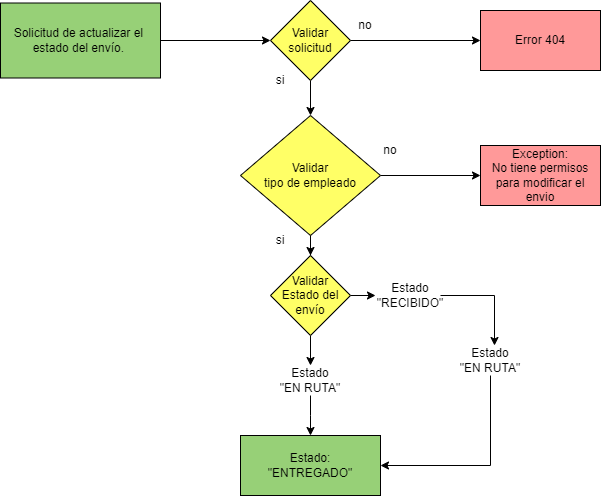

The diagram above was exported from draw.io. Its source (the exported page's mxGraphModel, read from the mxfile embedded in the PNG):
<mxGraphModel dx="1120" dy="427" grid="1" gridSize="10" guides="1" tooltips="1" connect="1" arrows="1" fold="1" page="1" pageScale="1" pageWidth="850" pageHeight="1100" math="0" shadow="0">
  <root>
    <mxCell id="0" />
    <mxCell id="1" parent="0" />
    <mxCell id="2Xafs20K6us1jdB057w_-1" style="edgeStyle=orthogonalEdgeStyle;rounded=0;orthogonalLoop=1;jettySize=auto;html=1;exitX=0.5;exitY=1;exitDx=0;exitDy=0;entryX=0.5;entryY=0;entryDx=0;entryDy=0;" edge="1" parent="1" source="2Xafs20K6us1jdB057w_-3">
      <mxGeometry relative="1" as="geometry">
        <mxPoint x="360" y="190" as="targetPoint" />
      </mxGeometry>
    </mxCell>
    <mxCell id="2Xafs20K6us1jdB057w_-2" style="edgeStyle=orthogonalEdgeStyle;rounded=0;orthogonalLoop=1;jettySize=auto;html=1;entryX=0;entryY=0.5;entryDx=0;entryDy=0;" edge="1" parent="1" source="2Xafs20K6us1jdB057w_-3" target="2Xafs20K6us1jdB057w_-7">
      <mxGeometry relative="1" as="geometry" />
    </mxCell>
    <mxCell id="2Xafs20K6us1jdB057w_-3" value="Validar&lt;br&gt;solicitud" style="rhombus;whiteSpace=wrap;html=1;fillColor=#FFFF66;" vertex="1" parent="1">
      <mxGeometry x="320" y="75" width="80" height="80" as="geometry" />
    </mxCell>
    <mxCell id="2Xafs20K6us1jdB057w_-5" style="edgeStyle=orthogonalEdgeStyle;rounded=0;orthogonalLoop=1;jettySize=auto;html=1;" edge="1" parent="1" source="2Xafs20K6us1jdB057w_-6" target="2Xafs20K6us1jdB057w_-3">
      <mxGeometry relative="1" as="geometry" />
    </mxCell>
    <mxCell id="2Xafs20K6us1jdB057w_-6" value="Solicitud de actualizar el&amp;nbsp;&lt;br&gt;estado del envío.&amp;nbsp;" style="rounded=0;whiteSpace=wrap;html=1;fillColor=#97D077;" vertex="1" parent="1">
      <mxGeometry x="50" y="77.5" width="160" height="75" as="geometry" />
    </mxCell>
    <mxCell id="2Xafs20K6us1jdB057w_-7" value="Error 404" style="rounded=0;whiteSpace=wrap;html=1;fillColor=#FF9999;" vertex="1" parent="1">
      <mxGeometry x="530" y="85" width="120" height="60" as="geometry" />
    </mxCell>
    <mxCell id="2Xafs20K6us1jdB057w_-8" value="Estado:&lt;br&gt;&quot;ENTREGADO&quot;" style="rounded=0;whiteSpace=wrap;html=1;fillColor=#97D077;" vertex="1" parent="1">
      <mxGeometry x="290" y="510" width="140" height="60" as="geometry" />
    </mxCell>
    <mxCell id="2Xafs20K6us1jdB057w_-9" value="si" style="text;html=1;strokeColor=none;fillColor=none;align=center;verticalAlign=middle;whiteSpace=wrap;rounded=0;" vertex="1" parent="1">
      <mxGeometry x="300" y="140" width="60" height="30" as="geometry" />
    </mxCell>
    <mxCell id="2Xafs20K6us1jdB057w_-10" value="no" style="text;html=1;strokeColor=none;fillColor=none;align=center;verticalAlign=middle;whiteSpace=wrap;rounded=0;" vertex="1" parent="1">
      <mxGeometry x="385" y="85" width="60" height="30" as="geometry" />
    </mxCell>
    <mxCell id="2Xafs20K6us1jdB057w_-18" value="" style="edgeStyle=orthogonalEdgeStyle;rounded=0;orthogonalLoop=1;jettySize=auto;html=1;" edge="1" parent="1" source="2Xafs20K6us1jdB057w_-12" target="2Xafs20K6us1jdB057w_-13">
      <mxGeometry relative="1" as="geometry" />
    </mxCell>
    <mxCell id="2Xafs20K6us1jdB057w_-29" value="" style="edgeStyle=orthogonalEdgeStyle;rounded=0;orthogonalLoop=1;jettySize=auto;html=1;" edge="1" parent="1" source="2Xafs20K6us1jdB057w_-12" target="2Xafs20K6us1jdB057w_-28">
      <mxGeometry relative="1" as="geometry" />
    </mxCell>
    <mxCell id="2Xafs20K6us1jdB057w_-12" value="Validar&lt;br&gt;tipo de empleado" style="rhombus;whiteSpace=wrap;html=1;fillColor=#FFFF66;" vertex="1" parent="1">
      <mxGeometry x="290" y="190" width="140" height="120" as="geometry" />
    </mxCell>
    <mxCell id="2Xafs20K6us1jdB057w_-15" value="" style="edgeStyle=orthogonalEdgeStyle;rounded=0;orthogonalLoop=1;jettySize=auto;html=1;" edge="1" parent="1" source="2Xafs20K6us1jdB057w_-13">
      <mxGeometry relative="1" as="geometry">
        <mxPoint x="425" y="370" as="targetPoint" />
      </mxGeometry>
    </mxCell>
    <mxCell id="2Xafs20K6us1jdB057w_-23" style="edgeStyle=orthogonalEdgeStyle;rounded=0;orthogonalLoop=1;jettySize=auto;html=1;entryX=0.5;entryY=0;entryDx=0;entryDy=0;" edge="1" parent="1" source="2Xafs20K6us1jdB057w_-13" target="2Xafs20K6us1jdB057w_-20">
      <mxGeometry relative="1" as="geometry" />
    </mxCell>
    <mxCell id="2Xafs20K6us1jdB057w_-13" value="Validar&lt;br&gt;Estado del envío" style="rhombus;whiteSpace=wrap;html=1;fillColor=#FFFF66;" vertex="1" parent="1">
      <mxGeometry x="320" y="330" width="80" height="80" as="geometry" />
    </mxCell>
    <mxCell id="2Xafs20K6us1jdB057w_-17" style="edgeStyle=orthogonalEdgeStyle;rounded=0;orthogonalLoop=1;jettySize=auto;html=1;" edge="1" parent="1" source="2Xafs20K6us1jdB057w_-16">
      <mxGeometry relative="1" as="geometry">
        <mxPoint x="544" y="420" as="targetPoint" />
        <Array as="points">
          <mxPoint x="544" y="370" />
        </Array>
      </mxGeometry>
    </mxCell>
    <mxCell id="2Xafs20K6us1jdB057w_-16" value="Estado &quot;RECIBIDO&quot;" style="text;html=1;strokeColor=none;fillColor=none;align=center;verticalAlign=middle;whiteSpace=wrap;rounded=0;" vertex="1" parent="1">
      <mxGeometry x="430" y="355" width="60" height="30" as="geometry" />
    </mxCell>
    <mxCell id="2Xafs20K6us1jdB057w_-25" style="edgeStyle=orthogonalEdgeStyle;rounded=0;orthogonalLoop=1;jettySize=auto;html=1;entryX=1;entryY=0.5;entryDx=0;entryDy=0;" edge="1" parent="1" source="2Xafs20K6us1jdB057w_-19" target="2Xafs20K6us1jdB057w_-8">
      <mxGeometry relative="1" as="geometry">
        <Array as="points">
          <mxPoint x="540" y="540" />
        </Array>
      </mxGeometry>
    </mxCell>
    <mxCell id="2Xafs20K6us1jdB057w_-19" value="Estado &lt;br&gt;&quot;EN RUTA&quot;" style="text;html=1;strokeColor=none;fillColor=none;align=center;verticalAlign=middle;whiteSpace=wrap;rounded=0;" vertex="1" parent="1">
      <mxGeometry x="490" y="420" width="100" height="30" as="geometry" />
    </mxCell>
    <mxCell id="2Xafs20K6us1jdB057w_-24" value="" style="edgeStyle=orthogonalEdgeStyle;rounded=0;orthogonalLoop=1;jettySize=auto;html=1;" edge="1" parent="1" source="2Xafs20K6us1jdB057w_-20">
      <mxGeometry relative="1" as="geometry">
        <mxPoint x="360" y="510" as="targetPoint" />
      </mxGeometry>
    </mxCell>
    <mxCell id="2Xafs20K6us1jdB057w_-20" value="Estado &lt;br&gt;&quot;EN RUTA&quot;" style="text;html=1;strokeColor=none;fillColor=none;align=center;verticalAlign=middle;whiteSpace=wrap;rounded=0;" vertex="1" parent="1">
      <mxGeometry x="310" y="440" width="100" height="30" as="geometry" />
    </mxCell>
    <mxCell id="2Xafs20K6us1jdB057w_-26" value="si" style="text;html=1;strokeColor=none;fillColor=none;align=center;verticalAlign=middle;whiteSpace=wrap;rounded=0;" vertex="1" parent="1">
      <mxGeometry x="300" y="300" width="60" height="30" as="geometry" />
    </mxCell>
    <mxCell id="2Xafs20K6us1jdB057w_-27" value="no" style="text;html=1;strokeColor=none;fillColor=none;align=center;verticalAlign=middle;whiteSpace=wrap;rounded=0;" vertex="1" parent="1">
      <mxGeometry x="410" y="210" width="60" height="30" as="geometry" />
    </mxCell>
    <mxCell id="2Xafs20K6us1jdB057w_-28" value="Exception:&lt;br&gt;No tiene permisos para modificar el envio" style="rounded=0;whiteSpace=wrap;html=1;fillColor=#FF9999;" vertex="1" parent="1">
      <mxGeometry x="530" y="220" width="120" height="60" as="geometry" />
    </mxCell>
  </root>
</mxGraphModel>